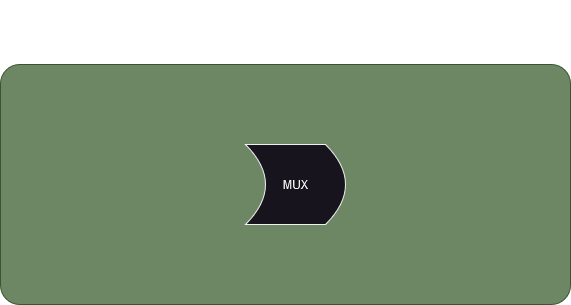

The diagram above was exported from draw.io. Its source (the exported page's mxGraphModel, read from the mxfile embedded in the PNG):
<mxGraphModel dx="-3029" dy="1774" grid="1" gridSize="10" guides="1" tooltips="1" connect="1" arrows="1" fold="1" page="1" pageScale="1" pageWidth="850" pageHeight="1100" math="0" shadow="0">
  <root>
    <mxCell id="0" />
    <mxCell id="1" parent="0" />
    <mxCell id="2" value="&lt;h1&gt;WB STAGE&lt;br&gt;&lt;/h1&gt;" style="rounded=1;whiteSpace=wrap;html=1;labelPosition=center;verticalLabelPosition=top;align=center;verticalAlign=bottom;arcSize=8;fillColor=#6d8764;fontColor=#ffffff;strokeColor=#3A5431;" parent="1" vertex="1">
      <mxGeometry x="4390" y="-690" width="570" height="240" as="geometry" />
    </mxCell>
    <mxCell id="3" value="MUX" style="shape=dataStorage;whiteSpace=wrap;html=1;fixedSize=1;direction=west;" parent="1" vertex="1">
      <mxGeometry x="4635" y="-610" width="100" height="80" as="geometry" />
    </mxCell>
  </root>
</mxGraphModel>